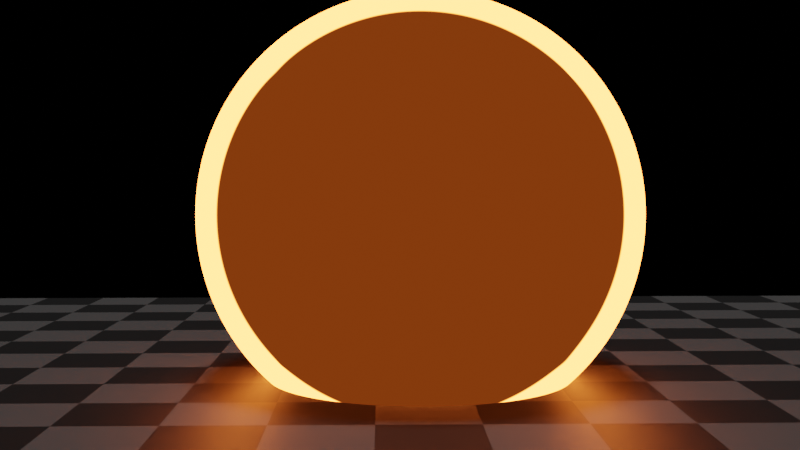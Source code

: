 # Source: Cloudy_Explosion_2_8.blend  (saved by Blender 2.80.21; exported with 4.5.12 LTS)
import bpy
from mathutils import Matrix  # noqa: F401  (used for matrix-valued properties, if any)

bpy.ops.wm.read_factory_settings(use_empty=True)
scene = bpy.context.scene
scene.name = 'Scene'

# ---- collections
col_controls = bpy.data.collections.new('Controls'); scene.collection.children.link(col_controls)
col_geometry = bpy.data.collections.new('Geometry'); scene.collection.children.link(col_geometry)

# ---- materials (node trees are filled in below, after node groups)
mat_orange_black = bpy.data.materials.new('Orange Black')
mat_orange_black.use_transparent_shadow = False
mat_orange_black.diffuse_color = (0.0182, 0.004749, 0.002186, 1.0)
mat_orange_black.roughness = 0.25
mat_black = bpy.data.materials.new('Black')
mat_black.use_transparent_shadow = False
mat_black.diffuse_color = (0.000176, 0.000176, 0.000176, 1.0)
mat_black.roughness = 0.25
mat_orange = bpy.data.materials.new('Orange')
mat_orange.alpha_threshold = 0.0
mat_orange.use_transparent_shadow = False
mat_orange.diffuse_color = (0.5897, 0.1196, 0.000176, 1.0)
mat_orange.roughness = 0.5
mat_floor = bpy.data.materials.new('Floor')
mat_floor.use_transparent_shadow = False
mat_floor.roughness = 0.25
mat_highlight = bpy.data.materials.new('Highlight')
mat_highlight.alpha_threshold = 0.0
mat_highlight.use_transparent_shadow = False
mat_highlight.diffuse_color = (16.29, 2.912, 0.4353, 1.0)
mat_highlight.roughness = 0.5

# ---- material node trees
mat_orange_black.use_nodes = True; mat_orange_black.node_tree.nodes.clear()
_N = mat_orange_black.node_tree.nodes; _L = mat_orange_black.node_tree.links
n0 = _N.new('ShaderNodeOutputMaterial'); n0.name = 'Material Output'; n0.location = (300, 300)
n1 = _N.new('ShaderNodeEmission'); n1.name = 'Emission'; n1.location = (10, 300)
n1.inputs[0].default_value = (0.01821, 0.00253, 0.0007866, 1.0)
_L.new(n1.outputs[0], n0.inputs[0])
n0.is_active_output = True
mat_black.use_nodes = True; mat_black.node_tree.nodes.clear()
_N = mat_black.node_tree.nodes; _L = mat_black.node_tree.links
n0 = _N.new('ShaderNodeOutputMaterial'); n0.name = 'Material Output'; n0.location = (300, 300)
n1 = _N.new('ShaderNodeEmission'); n1.name = 'Emission'; n1.location = (10, 300)
n1.inputs[0].default_value = (0.003757, 0.003757, 0.003757, 1.0)
_L.new(n1.outputs[0], n0.inputs[0])
n0.is_active_output = True
mat_orange.use_nodes = True; mat_orange.node_tree.nodes.clear()
_N = mat_orange.node_tree.nodes; _L = mat_orange.node_tree.links
n0 = _N.new('ShaderNodeOutputMaterial'); n0.name = 'Material Output'; n0.location = (300, 300)
n1 = _N.new('ShaderNodeEmission'); n1.name = 'Emission'; n1.location = (10, 300)
n1.inputs[0].default_value = (0.5897, 0.1196, 0.0001818, 1.0)
_L.new(n1.outputs[0], n0.inputs[0])
n0.is_active_output = True
mat_floor.use_nodes = True; mat_floor.node_tree.nodes.clear()
_N = mat_floor.node_tree.nodes; _L = mat_floor.node_tree.links
n0 = _N.new('ShaderNodeOutputMaterial'); n0.name = 'Material Output'; n0.location = (300, 300)
n1 = _N.new('ShaderNodeBsdfPrincipled'); n1.name = 'Principled BSDF'; n1.location = (10, 300)
n1.distribution = 'GGX'
n1.subsurface_method = 'BURLEY'
n1.inputs[3].default_value = 1.45
n2 = _N.new('ShaderNodeTexChecker'); n2.name = 'Checker Texture'; n2.location = (-217, 273)
n2.inputs[1].default_value = (0.05025, 0.05025, 0.05025, 1.0)
n2.inputs[2].default_value = (0.0001758, 0.0001758, 0.0001758, 1.0)
n2.inputs[3].default_value = 15.0
_L.new(n1.outputs[0], n0.inputs[0])
_L.new(n2.outputs[0], n1.inputs[0])
n0.is_active_output = True
mat_highlight.use_nodes = True; mat_highlight.node_tree.nodes.clear()
_N = mat_highlight.node_tree.nodes; _L = mat_highlight.node_tree.links
n0 = _N.new('ShaderNodeOutputMaterial'); n0.name = 'Material Output'; n0.location = (300, 300)
n1 = _N.new('ShaderNodeEmission'); n1.name = 'Emission'; n1.location = (10, 300)
n2 = _N.new('ShaderNodeLayerWeight'); n2.name = 'Layer Weight'; n2.location = (-545, 172)
n3 = _N.new('ShaderNodeValToRGB'); n3.name = 'ColorRamp'; n3.location = (-348, 190)
while len(n3.color_ramp.elements) > 1: n3.color_ramp.elements.remove(n3.color_ramp.elements[-1])
n3.color_ramp.elements[0].position = 0.5773; n3.color_ramp.elements[0].color = (0.2033, 0.03686, 0.003792, 1.0)
_e = n3.color_ramp.elements.new(0.5909); _e.color = (16.29, 2.912, 0.4353, 1.0)
_L.new(n1.outputs[0], n0.inputs[0])
_L.new(n2.outputs[1], n3.inputs[0])
_L.new(n3.outputs[0], n1.inputs[0])
n0.is_active_output = True

# ---- world
world_world = bpy.data.worlds.new('World'); scene.world = world_world
world_world.use_nodes = True; world_world.node_tree.nodes.clear()
_N = world_world.node_tree.nodes; _L = world_world.node_tree.links
n0 = _N.new('ShaderNodeOutputWorld'); n0.name = 'World Output'; n0.location = (300, 300)
n1 = _N.new('ShaderNodeBackground'); n1.name = 'Background'; n1.location = (10, 300)
n1.inputs[0].default_value = (0.0001758, 0.0001758, 0.0001758, 1.0)
_L.new(n1.outputs[0], n0.inputs[0])
n0.is_active_output = True
world_world.color = (0.0001758, 0.0001758, 0.0001758)
world_world.use_sun_shadow = False
world_world.sun_shadow_jitter_overblur = 0.0

# ---- cameras
cam_camera = bpy.data.cameras.new('Camera')
cam_camera.display_size = 2.0
cam_camera.dof.focus_distance = 0.0
cam_camera.dof.aperture_fstop = 128.0

# ---- lights
light_sun = bpy.data.lights.new('Sun', 'SUN')
light_sun.transmission_factor = 0.0
light_sun.angle = 0.2487
light_sun.energy = 2.0
light_sun.shadow_buffer_clip_start = 0.5
light_sun.shadow_soft_size = 0.125
light_sun.shadow_cascade_max_distance = 1000.0

# ---- meshes
me_cube_005 = bpy.data.meshes.new('Cube.005')
me_cube_005.from_pydata([(-1.0, -1.0, -1.0), (-1.0, -1.0, 1.0), (-1.0, 1.0, -1.0), (-1.0, 1.0, 1.0), (1.0, -1.0, -1.0), (1.0, -1.0, 1.0), (1.0, 1.0, -1.0), (1.0, 1.0, 1.0)], [], [(0, 1, 3, 2), (2, 3, 7, 6), (6, 7, 5, 4), (4, 5, 1, 0), (2, 6, 4, 0), (7, 3, 1, 5)])
me_cube_005.polygons.foreach_set('use_smooth', [True] * 6)
me_cube_005.materials.append(mat_orange_black)
me_cube_005.use_remesh_preserve_volume = False
me_cube_005.use_remesh_preserve_attributes = False
me_cube_005.use_mirror_vertex_groups = False
me_cube_005.update()
me_cube_004 = bpy.data.meshes.new('Cube.004')
me_cube_004.from_pydata([(-1.0, -1.0, -1.0), (-1.0, -1.0, 1.0), (-1.0, 1.0, -1.0), (-1.0, 1.0, 1.0), (1.0, -1.0, -1.0), (1.0, -1.0, 1.0), (1.0, 1.0, -1.0), (1.0, 1.0, 1.0)], [], [(0, 1, 3, 2), (2, 3, 7, 6), (6, 7, 5, 4), (4, 5, 1, 0), (2, 6, 4, 0), (7, 3, 1, 5)])
me_cube_004.polygons.foreach_set('use_smooth', [True] * 6)
me_cube_004.materials.append(mat_black)
me_cube_004.use_remesh_preserve_volume = False
me_cube_004.use_remesh_preserve_attributes = False
me_cube_004.use_mirror_vertex_groups = False
me_cube_004.update()
me_cube_001 = bpy.data.meshes.new('Cube.001')
me_cube_001.from_pydata([(-1.0, -1.0, -1.0), (-1.0, -1.0, 1.0), (-1.0, 1.0, -1.0), (-1.0, 1.0, 1.0), (1.0, -1.0, -1.0), (1.0, -1.0, 1.0), (1.0, 1.0, -1.0), (1.0, 1.0, 1.0)], [], [(0, 1, 3, 2), (2, 3, 7, 6), (6, 7, 5, 4), (4, 5, 1, 0), (2, 6, 4, 0), (7, 3, 1, 5)])
me_cube_001.polygons.foreach_set('use_smooth', [True] * 6)
me_cube_001.materials.append(mat_orange)
me_cube_001.use_remesh_preserve_volume = False
me_cube_001.use_remesh_preserve_attributes = False
me_cube_001.use_mirror_vertex_groups = False
me_cube_001.update()
me_plane_001 = bpy.data.meshes.new('Plane.001')
me_plane_001.from_pydata([(-1.0, -1.0, 0.0), (1.0, -1.0, 0.0), (-1.0, 1.0, 0.0), (1.0, 1.0, 0.0)], [], [(0, 1, 3, 2)])
me_plane_001.polygons.foreach_set('use_smooth', [True] * 1)
_uv = me_plane_001.uv_layers.new(name='UVMap')
_uv.uv.foreach_set('vector', [-1.0, -2.0, 1.0, -2.0, 1.0, 0.0, -1.0, 0.0])
me_plane_001.materials.append(mat_floor)
me_plane_001.use_remesh_preserve_volume = False
me_plane_001.use_remesh_preserve_attributes = False
me_plane_001.use_mirror_vertex_groups = False
me_plane_001.update()
me_cube_002 = bpy.data.meshes.new('Cube.002')
me_cube_002.from_pydata([(-1.0, -1.0, -1.0), (-1.0, -1.0, 1.0), (-1.0, 1.0, -1.0), (-1.0, 1.0, 1.0), (1.0, -1.0, -1.0), (1.0, -1.0, 1.0), (1.0, 1.0, -1.0), (1.0, 1.0, 1.0)], [], [(0, 1, 3, 2), (2, 3, 7, 6), (6, 7, 5, 4), (4, 5, 1, 0), (2, 6, 4, 0), (7, 3, 1, 5)])
me_cube_002.polygons.foreach_set('use_smooth', [True] * 6)
me_cube_002.materials.append(mat_highlight)
me_cube_002.use_remesh_preserve_volume = False
me_cube_002.use_remesh_preserve_attributes = False
me_cube_002.use_mirror_vertex_groups = False
me_cube_002.update()

# ---- objects
ob_overall_disp = bpy.data.objects.new('Overall Disp', None)
ob_melt_back = bpy.data.objects.new('Melt Back', None)
ob_fine_texture = bpy.data.objects.new('Fine Texture', None)
ob_sun = bpy.data.objects.new('Sun', light_sun)
ob_camera = bpy.data.objects.new('Camera', cam_camera)
ob_disp_amount = bpy.data.objects.new('Disp Amount', None)
ob_fire = bpy.data.objects.new('Fire', me_cube_005)
ob_fire_bloom = bpy.data.objects.new('Fire Bloom', me_cube_004)
ob_smoke = bpy.data.objects.new('Smoke', me_cube_001)
ob_floor = bpy.data.objects.new('Floor', me_plane_001)
ob_center = bpy.data.objects.new('Center', me_cube_002)

# ---- transforms, parenting, visibility, modifiers, constraints
ob_overall_disp.location = (-3.736, 4.247, 8.093)
ob_overall_disp.scale = (-4.392, -4.392, -4.392)
ob_overall_disp.empty_display_type = 'SPHERE'
ob_overall_disp.lineart.crease_threshold = 0.0
ob_melt_back.location = (-8.0, 0.0, 0.7711)
ob_melt_back.empty_display_type = 'CUBE'
ob_melt_back.lineart.crease_threshold = 0.0
_c = ob_melt_back.constraints.new('LIMIT_LOCATION'); _c.name = 'Limit Location'
_c.use_min_x = True
_c.use_min_y = True
_c.use_min_z = True
_c.use_max_x = True
_c.use_max_y = True
_c.use_max_z = True
_c.min_x = -8.0
_c.max_x = -8.0
_c.max_z = 1.0
_c.use_transform_limit = True
ob_fine_texture.location = (5.418, 4.036, 9.184)
ob_fine_texture.scale = (0.1, 0.1, 0.1)
ob_fine_texture.empty_display_type = 'SPHERE'
ob_fine_texture.lineart.crease_threshold = 0.0
ob_sun.location = (3.08, 8.041, 14.9)
ob_sun.lineart.crease_threshold = 0.0
ob_camera.location = (0.732, 21.33, 4.04)
ob_camera.rotation_euler = (1.517, 0.001323, 3.125)
ob_camera.lineart.crease_threshold = 0.0
ob_disp_amount.location = (7.295, 4.247, 8.093)
ob_disp_amount.scale = (-2.274, -2.274, -2.274)
ob_disp_amount.empty_display_type = 'SPHERE'
ob_disp_amount.lineart.crease_threshold = 0.0
ob_fire.location = (0.0, 0.0, 3.083)
ob_fire.lineart.crease_threshold = 0.0
_vg = ob_fire.vertex_groups.new(name='Full Weight')
_vg = ob_fire.vertex_groups.new(name='No Weight')
_vg = ob_fire.vertex_groups.new(name='Mask')
_vg = ob_fire.vertex_groups.new(name='Disp')
_vg = ob_fire.vertex_groups.new(name='Texture')
_vg.add([0, 1, 2, 3, 4, 5, 6, 7], 1.0, 'REPLACE')
_vg = ob_fire.vertex_groups.new(name='Edge Smooth')
_vg = ob_fire.vertex_groups.new(name='Fine Texture')
_m = ob_fire.modifiers.new('Subsurf', 'SUBSURF')
_m.uv_smooth = 'PRESERVE_CORNERS'
_m.levels = 6
_m.render_levels = 6
_m.show_only_control_edges = False
_m = ob_fire.modifiers.new('Cast', 'CAST')
_m.factor = 1.0
_m = ob_fire.modifiers.new('Texture', 'VERTEX_WEIGHT_EDIT')
_m.vertex_group = 'Texture'
_m.falloff_type = 'CURVE'
_m.mask_tex_mapping = 'OBJECT'
_m.mask_tex_map_object = ob_overall_disp
_m = ob_fire.modifiers.new('Fine Texture', 'VERTEX_WEIGHT_EDIT')
_m.vertex_group = 'Fine Texture'
_m.falloff_type = 'CURVE'
_m.use_add = True
_m.add_threshold = 1.401e-45
_m.mask_tex_mapping = 'OBJECT'
_m.mask_tex_map_object = ob_fine_texture
_m = ob_fire.modifiers.new('Disp Copy', 'VERTEX_WEIGHT_MIX')
_m.vertex_group_a = 'Disp'
_m.vertex_group_b = 'Texture'
_m.mix_set = 'ALL'
_m = ob_fire.modifiers.new('Mask Copy', 'VERTEX_WEIGHT_MIX')
_m.vertex_group_a = 'Mask'
_m.vertex_group_b = 'Texture'
_m.mix_set = 'ALL'
_m = ob_fire.modifiers.new('Edge Smooth Copy', 'VERTEX_WEIGHT_MIX')
_m.vertex_group_a = 'Edge Smooth'
_m.vertex_group_b = 'Texture'
_m.mix_set = 'ALL'
_m = ob_fire.modifiers.new('Fine Texture Add', 'VERTEX_WEIGHT_MIX')
_m.vertex_group_a = 'Mask'
_m.vertex_group_b = 'Fine Texture'
_m.mix_mode = 'ADD'
_m.mix_set = 'ALL'
_m.mask_constant = 0.1
_m = ob_fire.modifiers.new('Mask Threshold', 'VERTEX_WEIGHT_EDIT')
_m.vertex_group = 'Mask'
_m.use_remove = True
_m.remove_threshold = 0.6711
_m.mask_tex_mapping = 'OBJECT'
_m.mask_tex_map_object = ob_overall_disp
_m = ob_fire.modifiers.new('Edge Smooth Threshold', 'VERTEX_WEIGHT_EDIT')
_m.vertex_group = 'Edge Smooth'
_m.use_remove = True
_m.remove_threshold = 0.6211
_m.mask_tex_mapping = 'OBJECT'
_m.mask_tex_map_object = ob_overall_disp
_m = ob_fire.modifiers.new('Displace', 'DISPLACE')
_m.vertex_group = 'Disp'
_m.mid_level = 0.0
_m.strength = 2.274
_m = ob_fire.modifiers.new('Subsurf.001', 'SUBSURF')
_m.uv_smooth = 'PRESERVE_CORNERS'
_m.quality = 1
_m.render_levels = 1
_m.show_only_control_edges = False
_m.use_creases = False
_m = ob_fire.modifiers.new('Displace.001', 'DISPLACE')
_m.vertex_group = 'Disp'
_m.mid_level = 0.0
_m.strength = 1.137
_m = ob_fire.modifiers.new('Mask', 'MASK')
_m.vertex_group = 'Mask'
_m.invert_vertex_group = True
_m = ob_fire.modifiers.new('Smooth', 'SMOOTH')
_m.factor = 1.0
_m.iterations = 35
_m = ob_fire.modifiers.new('Displace.002', 'DISPLACE')
_m.strength = 0.2
ob_fire_bloom.location = (0.0, 0.0, 3.083)
ob_fire_bloom.lineart.crease_threshold = 0.0
_vg = ob_fire_bloom.vertex_groups.new(name='Full Weight')
_vg = ob_fire_bloom.vertex_groups.new(name='No Weight')
_vg = ob_fire_bloom.vertex_groups.new(name='Mask')
_vg = ob_fire_bloom.vertex_groups.new(name='Disp')
_vg = ob_fire_bloom.vertex_groups.new(name='Texture')
_vg.add([0, 1, 2, 3, 4, 5, 6, 7], 1.0, 'REPLACE')
_vg = ob_fire_bloom.vertex_groups.new(name='Edge Smooth')
_vg = ob_fire_bloom.vertex_groups.new(name='Fine Texture')
_m = ob_fire_bloom.modifiers.new('Subsurf', 'SUBSURF')
_m.uv_smooth = 'PRESERVE_CORNERS'
_m.levels = 6
_m.render_levels = 6
_m.show_only_control_edges = False
_m = ob_fire_bloom.modifiers.new('Cast', 'CAST')
_m.factor = 1.0
_m = ob_fire_bloom.modifiers.new('Texture', 'VERTEX_WEIGHT_EDIT')
_m.vertex_group = 'Texture'
_m.falloff_type = 'CURVE'
_m.mask_tex_mapping = 'OBJECT'
_m.mask_tex_map_object = ob_overall_disp
_m = ob_fire_bloom.modifiers.new('Fine Texture', 'VERTEX_WEIGHT_EDIT')
_m.vertex_group = 'Fine Texture'
_m.falloff_type = 'CURVE'
_m.use_add = True
_m.add_threshold = 1.401e-45
_m.mask_tex_mapping = 'OBJECT'
_m.mask_tex_map_object = ob_fine_texture
_m = ob_fire_bloom.modifiers.new('Disp Copy', 'VERTEX_WEIGHT_MIX')
_m.vertex_group_a = 'Disp'
_m.vertex_group_b = 'Texture'
_m.mix_set = 'ALL'
_m = ob_fire_bloom.modifiers.new('Mask Copy', 'VERTEX_WEIGHT_MIX')
_m.vertex_group_a = 'Mask'
_m.vertex_group_b = 'Texture'
_m.mix_set = 'ALL'
_m = ob_fire_bloom.modifiers.new('Edge Smooth Copy', 'VERTEX_WEIGHT_MIX')
_m.vertex_group_a = 'Edge Smooth'
_m.vertex_group_b = 'Texture'
_m.mix_set = 'ALL'
_m = ob_fire_bloom.modifiers.new('Fine Texture Add', 'VERTEX_WEIGHT_MIX')
_m.vertex_group_a = 'Mask'
_m.vertex_group_b = 'Fine Texture'
_m.mix_mode = 'ADD'
_m.mix_set = 'ALL'
_m.mask_constant = 0.1
_m = ob_fire_bloom.modifiers.new('Mask Threshold', 'VERTEX_WEIGHT_EDIT')
_m.vertex_group = 'Mask'
_m.use_remove = True
_m.remove_threshold = 0.5711
_m.mask_tex_mapping = 'OBJECT'
_m.mask_tex_map_object = ob_overall_disp
_m = ob_fire_bloom.modifiers.new('Edge Smooth Threshold', 'VERTEX_WEIGHT_EDIT')
_m.vertex_group = 'Edge Smooth'
_m.use_remove = True
_m.remove_threshold = 0.5211
_m.mask_tex_mapping = 'OBJECT'
_m.mask_tex_map_object = ob_overall_disp
_m = ob_fire_bloom.modifiers.new('Displace', 'DISPLACE')
_m.vertex_group = 'Disp'
_m.mid_level = 0.0
_m.strength = 2.274
_m = ob_fire_bloom.modifiers.new('Subsurf.001', 'SUBSURF')
_m.uv_smooth = 'PRESERVE_CORNERS'
_m.quality = 1
_m.render_levels = 1
_m.show_only_control_edges = False
_m.use_creases = False
_m = ob_fire_bloom.modifiers.new('Displace.001', 'DISPLACE')
_m.vertex_group = 'Disp'
_m.mid_level = 0.0
_m.strength = 1.137
_m = ob_fire_bloom.modifiers.new('Mask', 'MASK')
_m.vertex_group = 'Mask'
_m.invert_vertex_group = True
_m = ob_fire_bloom.modifiers.new('Smooth', 'SMOOTH')
_m.factor = 1.0
_m.iterations = 35
_m = ob_fire_bloom.modifiers.new('Displace.002', 'DISPLACE')
_m.strength = 0.3
ob_smoke.location = (0.0, 0.0, 3.083)
ob_smoke.lineart.crease_threshold = 0.0
_vg = ob_smoke.vertex_groups.new(name='Full Weight')
_vg = ob_smoke.vertex_groups.new(name='No Weight')
_vg = ob_smoke.vertex_groups.new(name='Mask')
_vg = ob_smoke.vertex_groups.new(name='Disp')
_vg = ob_smoke.vertex_groups.new(name='Texture')
_vg.add([0, 1, 2, 3, 4, 5, 6, 7], 1.0, 'REPLACE')
_vg = ob_smoke.vertex_groups.new(name='Edge Smooth')
_vg = ob_smoke.vertex_groups.new(name='Fine Texture')
_m = ob_smoke.modifiers.new('Subsurf', 'SUBSURF')
_m.uv_smooth = 'PRESERVE_CORNERS'
_m.levels = 6
_m.render_levels = 6
_m.show_only_control_edges = False
_m = ob_smoke.modifiers.new('Cast', 'CAST')
_m.factor = 1.0
_m = ob_smoke.modifiers.new('Texture', 'VERTEX_WEIGHT_EDIT')
_m.vertex_group = 'Texture'
_m.falloff_type = 'CURVE'
_m.mask_tex_mapping = 'OBJECT'
_m.mask_tex_map_object = ob_overall_disp
_m = ob_smoke.modifiers.new('Fine Texture', 'VERTEX_WEIGHT_EDIT')
_m.vertex_group = 'Fine Texture'
_m.falloff_type = 'CURVE'
_m.use_add = True
_m.add_threshold = 1.401e-45
_m.mask_tex_mapping = 'OBJECT'
_m.mask_tex_map_object = ob_fine_texture
_m = ob_smoke.modifiers.new('Disp Copy', 'VERTEX_WEIGHT_MIX')
_m.vertex_group_a = 'Disp'
_m.vertex_group_b = 'Texture'
_m.mix_set = 'ALL'
_m = ob_smoke.modifiers.new('Mask Copy', 'VERTEX_WEIGHT_MIX')
_m.vertex_group_a = 'Mask'
_m.vertex_group_b = 'Texture'
_m.mix_set = 'ALL'
_m = ob_smoke.modifiers.new('Edge Smooth Copy', 'VERTEX_WEIGHT_MIX')
_m.vertex_group_a = 'Edge Smooth'
_m.vertex_group_b = 'Texture'
_m.mix_set = 'ALL'
_m = ob_smoke.modifiers.new('Fine Texture Add', 'VERTEX_WEIGHT_MIX')
_m.vertex_group_a = 'Mask'
_m.vertex_group_b = 'Fine Texture'
_m.mix_mode = 'ADD'
_m.mix_set = 'ALL'
_m.mask_constant = 0.1
_m = ob_smoke.modifiers.new('Mask Threshold', 'VERTEX_WEIGHT_EDIT')
_m.vertex_group = 'Mask'
_m.use_remove = True
_m.remove_threshold = 0.7711
_m.mask_tex_mapping = 'OBJECT'
_m.mask_tex_map_object = ob_overall_disp
_m = ob_smoke.modifiers.new('Edge Smooth Threshold', 'VERTEX_WEIGHT_EDIT')
_m.vertex_group = 'Edge Smooth'
_m.use_remove = True
_m.remove_threshold = 0.7211
_m.mask_tex_mapping = 'OBJECT'
_m.mask_tex_map_object = ob_overall_disp
_m = ob_smoke.modifiers.new('Displace', 'DISPLACE')
_m.vertex_group = 'Disp'
_m.mid_level = 0.0
_m.strength = 2.274
_m = ob_smoke.modifiers.new('Subsurf.001', 'SUBSURF')
_m.uv_smooth = 'PRESERVE_CORNERS'
_m.quality = 1
_m.render_levels = 1
_m.show_only_control_edges = False
_m.use_creases = False
_m = ob_smoke.modifiers.new('Displace.001', 'DISPLACE')
_m.vertex_group = 'Disp'
_m.mid_level = 0.0
_m.strength = 1.137
_m = ob_smoke.modifiers.new('Mask', 'MASK')
_m.vertex_group = 'Mask'
_m.invert_vertex_group = True
_m = ob_smoke.modifiers.new('Smooth', 'SMOOTH')
_m.factor = 1.0
_m.iterations = 35
_m = ob_smoke.modifiers.new('Displace.002', 'DISPLACE')
_m.strength = 0.1
ob_floor.location = (0.0, 0.0, 0.0)
ob_floor.scale = (12.61, 12.61, 12.61)
ob_floor.lineart.crease_threshold = 0.0
ob_center.location = (0.0, 0.0, 3.083)
ob_center.lineart.crease_threshold = 0.0
_vg = ob_center.vertex_groups.new(name='Full Weight')
_vg = ob_center.vertex_groups.new(name='No Weight')
_vg = ob_center.vertex_groups.new(name='Mask')
_vg = ob_center.vertex_groups.new(name='Disp')
_vg = ob_center.vertex_groups.new(name='Texture')
_vg.add([0, 1, 2, 3, 4, 5, 6, 7], 1.0, 'REPLACE')
_vg = ob_center.vertex_groups.new(name='Edge Smooth')
_vg = ob_center.vertex_groups.new(name='Fine Texture')
_m = ob_center.modifiers.new('Subsurf', 'SUBSURF')
_m.uv_smooth = 'PRESERVE_CORNERS'
_m.levels = 6
_m.render_levels = 5
_m.show_only_control_edges = False
_m = ob_center.modifiers.new('Cast', 'CAST')
_m.factor = 1.0
_m = ob_center.modifiers.new('Texture', 'VERTEX_WEIGHT_EDIT')
_m.vertex_group = 'Texture'
_m.falloff_type = 'CURVE'
_m.mask_tex_mapping = 'OBJECT'
_m.mask_tex_map_object = ob_overall_disp
_m = ob_center.modifiers.new('Fine Texture', 'VERTEX_WEIGHT_EDIT')
_m.vertex_group = 'Fine Texture'
_m.falloff_type = 'CURVE'
_m.use_add = True
_m.add_threshold = 1.401e-45
_m.mask_tex_mapping = 'OBJECT'
_m.mask_tex_map_object = ob_fine_texture
_m = ob_center.modifiers.new('Disp Copy', 'VERTEX_WEIGHT_MIX')
_m.vertex_group_a = 'Disp'
_m.vertex_group_b = 'Texture'
_m.mix_set = 'ALL'
_m = ob_center.modifiers.new('Mask Copy', 'VERTEX_WEIGHT_MIX')
_m.vertex_group_a = 'Mask'
_m.vertex_group_b = 'Texture'
_m.mix_set = 'ALL'
_m = ob_center.modifiers.new('Edge Smooth Copy', 'VERTEX_WEIGHT_MIX')
_m.vertex_group_a = 'Edge Smooth'
_m.vertex_group_b = 'Texture'
_m.mix_set = 'ALL'
_m = ob_center.modifiers.new('Fine Texture Add', 'VERTEX_WEIGHT_MIX')
_m.vertex_group_a = 'Mask'
_m.vertex_group_b = 'Fine Texture'
_m.mix_mode = 'ADD'
_m.mix_set = 'ALL'
_m = ob_center.modifiers.new('Mask Threshold', 'VERTEX_WEIGHT_EDIT')
_m.vertex_group = 'Mask'
_m.use_remove = True
_m.remove_threshold = 0.7711
_m.mask_tex_mapping = 'OBJECT'
_m.mask_tex_map_object = ob_overall_disp
_m = ob_center.modifiers.new('Edge Smooth Threshold', 'VERTEX_WEIGHT_EDIT')
_m.vertex_group = 'Edge Smooth'
_m.use_remove = True
_m.remove_threshold = 0.7211
_m.mask_tex_mapping = 'OBJECT'
_m.mask_tex_map_object = ob_overall_disp
_m = ob_center.modifiers.new('Displace', 'DISPLACE')
_m.vertex_group = 'Disp'
_m.mid_level = 0.0
_m.strength = 2.274
_m = ob_center.modifiers.new('Subsurf.001', 'SUBSURF')
_m.uv_smooth = 'PRESERVE_CORNERS'
_m.quality = 1
_m.render_levels = 1
_m.show_only_control_edges = False
_m.use_creases = False
_m = ob_center.modifiers.new('Displace.001', 'DISPLACE')
_m.vertex_group = 'Disp'
_m.mid_level = 0.0
_m.strength = 1.137
_m = ob_center.modifiers.new('Mask', 'MASK')
_m.show_render = False
_m.vertex_group = 'Mask'
_m.invert_vertex_group = True
_m = ob_center.modifiers.new('Smooth', 'SMOOTH')
_m.factor = 1.0
_m.iterations = 35

# ---- collection membership
col_controls.objects.link(ob_overall_disp)
col_controls.objects.link(ob_melt_back)
col_controls.objects.link(ob_fine_texture)
col_controls.objects.link(ob_sun)
col_controls.objects.link(ob_camera)
col_controls.objects.link(ob_disp_amount)
col_geometry.objects.link(ob_fire)
col_geometry.objects.link(ob_fire_bloom)
col_geometry.objects.link(ob_smoke)
col_geometry.objects.link(ob_floor)
col_geometry.objects.link(ob_center)

# ---- scene / render settings (as saved in the file)
scene.camera = ob_camera
scene.frame_start = 1; scene.frame_end = 60; scene.frame_set(39)
scene.render.engine = 'BLENDER_EEVEE_NEXT'
scene.render.motion_blur_shutter = 1.0
scene.cycles.use_denoising = False
scene.cycles.samples = 128
scene.cycles.sampling_pattern = 'TABULATED_SOBOL'
scene.cycles.use_adaptive_sampling = False
scene.cycles.use_light_tree = False
scene.view_settings.view_transform = 'Filmic'
bpy.context.view_layer.update()
